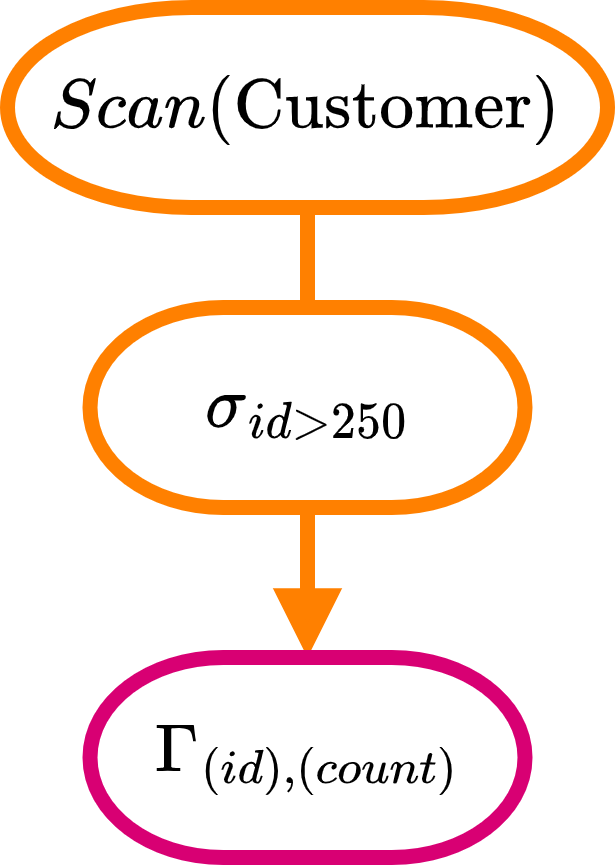

The diagram above was exported from draw.io. Its source (the exported page's mxGraphModel, read from the mxfile embedded in the PNG):
<mxGraphModel dx="630" dy="579" grid="1" gridSize="10" guides="1" tooltips="1" connect="1" arrows="1" fold="1" page="1" pageScale="1" pageWidth="827" pageHeight="1169" math="1" shadow="0">
  <root>
    <mxCell id="0" />
    <mxCell id="1" parent="0" />
    <mxCell id="AXTlsoX7_IiNMYxCwCY4-11" style="edgeStyle=orthogonalEdgeStyle;rounded=0;orthogonalLoop=1;jettySize=auto;html=1;exitX=0.5;exitY=1;exitDx=0;exitDy=0;exitPerimeter=0;entryX=0.5;entryY=0;entryDx=0;entryDy=0;entryPerimeter=0;strokeColor=#FF8000;strokeWidth=3;endArrow=none;endFill=0;" edge="1" parent="1" source="AXTlsoX7_IiNMYxCwCY4-8" target="AXTlsoX7_IiNMYxCwCY4-10">
      <mxGeometry relative="1" as="geometry" />
    </mxCell>
    <mxCell id="AXTlsoX7_IiNMYxCwCY4-8" value="$$Scan(\text{Customer})$$" style="strokeWidth=3;html=1;shape=mxgraph.flowchart.terminator;whiteSpace=wrap;strokeColor=#FF8000;" vertex="1" parent="1">
      <mxGeometry x="10" y="10" width="120" height="40" as="geometry" />
    </mxCell>
    <mxCell id="AXTlsoX7_IiNMYxCwCY4-13" style="edgeStyle=orthogonalEdgeStyle;rounded=0;orthogonalLoop=1;jettySize=auto;html=1;exitX=0.5;exitY=1;exitDx=0;exitDy=0;exitPerimeter=0;entryX=0.5;entryY=0;entryDx=0;entryDy=0;entryPerimeter=0;strokeColor=#FF8000;strokeWidth=3;endArrow=block;endFill=1;" edge="1" parent="1" source="AXTlsoX7_IiNMYxCwCY4-10" target="AXTlsoX7_IiNMYxCwCY4-12">
      <mxGeometry relative="1" as="geometry" />
    </mxCell>
    <mxCell id="AXTlsoX7_IiNMYxCwCY4-10" value="$$\sigma_{id &amp;gt; 250}$$" style="strokeWidth=3;html=1;shape=mxgraph.flowchart.terminator;whiteSpace=wrap;strokeColor=#FF8000;" vertex="1" parent="1">
      <mxGeometry x="26.5" y="70" width="87" height="40" as="geometry" />
    </mxCell>
    <mxCell id="AXTlsoX7_IiNMYxCwCY4-12" value="$$\Gamma_{(id),(count)}$$" style="strokeWidth=3;html=1;shape=mxgraph.flowchart.terminator;whiteSpace=wrap;strokeColor=#D80073;" vertex="1" parent="1">
      <mxGeometry x="26.5" y="140" width="87" height="40" as="geometry" />
    </mxCell>
  </root>
</mxGraphModel>